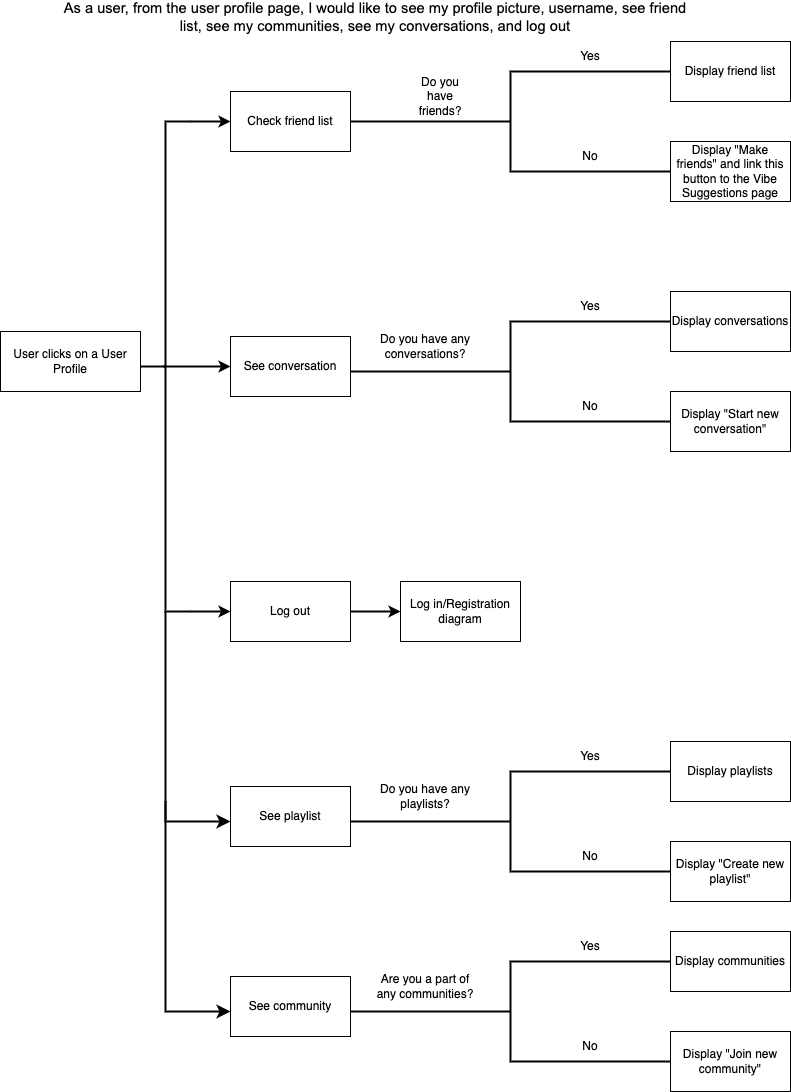

The diagram above was exported from draw.io. Its source (the exported page's mxGraphModel, read from the mxfile embedded in the PNG):
<mxGraphModel dx="1026" dy="636" grid="1" gridSize="10" guides="1" tooltips="1" connect="1" arrows="1" fold="1" page="1" pageScale="1" pageWidth="850" pageHeight="1100" math="0" shadow="0" extFonts="Permanent Marker^https://fonts.googleapis.com/css?family=Permanent+Marker">
  <root>
    <mxCell id="0" />
    <mxCell id="1" parent="0" />
    <mxCell id="jDTieyFc-NxRm95rXW3e-20" value="&lt;b id=&quot;docs-internal-guid-4faad9f5-7fff-edde-8e7b-6cae83e67e84&quot; style=&quot;font-weight:normal;&quot;&gt;&lt;span style=&quot;font-size: 11pt; font-family: Arial; color: rgb(0, 0, 0); background-color: transparent; font-weight: 400; font-style: normal; font-variant: normal; text-decoration: none; vertical-align: baseline;&quot;&gt;As a user, from the user profile page, I would like to see my profile picture, username, see friend list, see my communities, see my conversations, and log out&lt;/span&gt;&lt;/b&gt;" style="text;html=1;strokeColor=none;fillColor=none;align=center;verticalAlign=middle;whiteSpace=wrap;rounded=0;" parent="1" vertex="1">
      <mxGeometry x="50" y="31" width="650" height="30" as="geometry" />
    </mxCell>
    <mxCell id="jDTieyFc-NxRm95rXW3e-27" value="User clicks on a User Profile" style="rounded=0;whiteSpace=wrap;html=1;" parent="1" vertex="1">
      <mxGeometry y="360" width="140" height="60" as="geometry" />
    </mxCell>
    <mxCell id="jDTieyFc-NxRm95rXW3e-34" value="" style="strokeWidth=2;html=1;shape=mxgraph.flowchart.annotation_2;align=left;labelPosition=right;pointerEvents=1;" parent="1" vertex="1">
      <mxGeometry x="140" y="150" width="50" height="490" as="geometry" />
    </mxCell>
    <mxCell id="jDTieyFc-NxRm95rXW3e-35" value="Check friend list" style="rounded=0;whiteSpace=wrap;html=1;" parent="1" vertex="1">
      <mxGeometry x="230" y="120" width="120" height="60" as="geometry" />
    </mxCell>
    <mxCell id="jDTieyFc-NxRm95rXW3e-36" value="See conversation" style="rounded=0;whiteSpace=wrap;html=1;" parent="1" vertex="1">
      <mxGeometry x="230" y="365" width="120" height="60" as="geometry" />
    </mxCell>
    <mxCell id="jDTieyFc-NxRm95rXW3e-37" value="" style="endArrow=classic;html=1;rounded=0;strokeWidth=2;exitX=0.46;exitY=0.5;exitDx=0;exitDy=0;exitPerimeter=0;" parent="1" source="jDTieyFc-NxRm95rXW3e-34" edge="1">
      <mxGeometry width="50" height="50" relative="1" as="geometry">
        <mxPoint x="460" y="450" as="sourcePoint" />
        <mxPoint x="230" y="395" as="targetPoint" />
      </mxGeometry>
    </mxCell>
    <mxCell id="jDTieyFc-NxRm95rXW3e-38" value="" style="endArrow=classic;html=1;rounded=0;strokeWidth=2;exitX=0.5;exitY=0.498;exitDx=0;exitDy=0;exitPerimeter=0;entryX=0;entryY=0.5;entryDx=0;entryDy=0;" parent="1" target="jDTieyFc-NxRm95rXW3e-35" edge="1">
      <mxGeometry width="50" height="50" relative="1" as="geometry">
        <mxPoint x="190" y="150" as="sourcePoint" />
        <mxPoint x="230" y="151" as="targetPoint" />
      </mxGeometry>
    </mxCell>
    <mxCell id="jDTieyFc-NxRm95rXW3e-39" value="" style="endArrow=classic;html=1;rounded=0;strokeWidth=2;exitX=1;exitY=1;exitDx=0;exitDy=0;exitPerimeter=0;" parent="1" source="jDTieyFc-NxRm95rXW3e-34" target="jDTieyFc-NxRm95rXW3e-40" edge="1">
      <mxGeometry width="50" height="50" relative="1" as="geometry">
        <mxPoint x="190" y="660" as="sourcePoint" />
        <mxPoint x="240" y="660" as="targetPoint" />
      </mxGeometry>
    </mxCell>
    <mxCell id="jDTieyFc-NxRm95rXW3e-40" value="Log out" style="rounded=0;whiteSpace=wrap;html=1;" parent="1" vertex="1">
      <mxGeometry x="230" y="610" width="120" height="60" as="geometry" />
    </mxCell>
    <mxCell id="jDTieyFc-NxRm95rXW3e-42" value="" style="strokeWidth=2;html=1;shape=mxgraph.flowchart.annotation_2;align=left;labelPosition=right;pointerEvents=1;" parent="1" vertex="1">
      <mxGeometry x="350" y="100" width="320" height="100" as="geometry" />
    </mxCell>
    <mxCell id="jDTieyFc-NxRm95rXW3e-46" value="Do you have friends?" style="text;html=1;strokeColor=none;fillColor=none;align=center;verticalAlign=middle;whiteSpace=wrap;rounded=0;" parent="1" vertex="1">
      <mxGeometry x="410" y="100" width="60" height="50" as="geometry" />
    </mxCell>
    <mxCell id="jDTieyFc-NxRm95rXW3e-47" value="Display friend list" style="rounded=0;whiteSpace=wrap;html=1;" parent="1" vertex="1">
      <mxGeometry x="670" y="70" width="120" height="60" as="geometry" />
    </mxCell>
    <mxCell id="jDTieyFc-NxRm95rXW3e-48" value="Display &quot;Make friends&quot; and link this button to the Vibe Suggestions page" style="rounded=0;whiteSpace=wrap;html=1;" parent="1" vertex="1">
      <mxGeometry x="670" y="170" width="120" height="60" as="geometry" />
    </mxCell>
    <mxCell id="jDTieyFc-NxRm95rXW3e-49" value="Yes" style="text;html=1;strokeColor=none;fillColor=none;align=center;verticalAlign=middle;whiteSpace=wrap;rounded=0;" parent="1" vertex="1">
      <mxGeometry x="560" y="70" width="60" height="30" as="geometry" />
    </mxCell>
    <mxCell id="jDTieyFc-NxRm95rXW3e-50" value="No" style="text;html=1;strokeColor=none;fillColor=none;align=center;verticalAlign=middle;whiteSpace=wrap;rounded=0;" parent="1" vertex="1">
      <mxGeometry x="560" y="170" width="60" height="30" as="geometry" />
    </mxCell>
    <mxCell id="jDTieyFc-NxRm95rXW3e-56" value="" style="strokeWidth=2;html=1;shape=mxgraph.flowchart.annotation_2;align=left;labelPosition=right;pointerEvents=1;" parent="1" vertex="1">
      <mxGeometry x="350" y="350" width="320" height="100" as="geometry" />
    </mxCell>
    <mxCell id="jDTieyFc-NxRm95rXW3e-57" value="Do you have any conversations?" style="text;html=1;strokeColor=none;fillColor=none;align=center;verticalAlign=middle;whiteSpace=wrap;rounded=0;" parent="1" vertex="1">
      <mxGeometry x="370" y="350" width="110" height="50" as="geometry" />
    </mxCell>
    <mxCell id="jDTieyFc-NxRm95rXW3e-58" value="Display conversations" style="rounded=0;whiteSpace=wrap;html=1;" parent="1" vertex="1">
      <mxGeometry x="670" y="320" width="120" height="60" as="geometry" />
    </mxCell>
    <mxCell id="jDTieyFc-NxRm95rXW3e-59" value="Display &quot;Start new conversation&quot;" style="rounded=0;whiteSpace=wrap;html=1;" parent="1" vertex="1">
      <mxGeometry x="670" y="420" width="120" height="60" as="geometry" />
    </mxCell>
    <mxCell id="jDTieyFc-NxRm95rXW3e-60" value="Yes" style="text;html=1;strokeColor=none;fillColor=none;align=center;verticalAlign=middle;whiteSpace=wrap;rounded=0;" parent="1" vertex="1">
      <mxGeometry x="560" y="320" width="60" height="30" as="geometry" />
    </mxCell>
    <mxCell id="jDTieyFc-NxRm95rXW3e-61" value="No" style="text;html=1;strokeColor=none;fillColor=none;align=center;verticalAlign=middle;whiteSpace=wrap;rounded=0;" parent="1" vertex="1">
      <mxGeometry x="560" y="420" width="60" height="30" as="geometry" />
    </mxCell>
    <mxCell id="jDTieyFc-NxRm95rXW3e-62" value="" style="endArrow=classic;html=1;rounded=0;strokeWidth=2;exitX=1;exitY=0.5;exitDx=0;exitDy=0;" parent="1" source="jDTieyFc-NxRm95rXW3e-40" target="jDTieyFc-NxRm95rXW3e-63" edge="1">
      <mxGeometry width="50" height="50" relative="1" as="geometry">
        <mxPoint x="420" y="480" as="sourcePoint" />
        <mxPoint x="460" y="640" as="targetPoint" />
      </mxGeometry>
    </mxCell>
    <mxCell id="jDTieyFc-NxRm95rXW3e-63" value="Log in/Registration diagram" style="rounded=0;whiteSpace=wrap;html=1;" parent="1" vertex="1">
      <mxGeometry x="400" y="610" width="120" height="60" as="geometry" />
    </mxCell>
    <mxCell id="jDTieyFc-NxRm95rXW3e-64" value="" style="edgeStyle=segmentEdgeStyle;endArrow=classic;html=1;curved=0;rounded=0;endSize=8;startSize=8;strokeWidth=2;exitX=0.5;exitY=1;exitDx=0;exitDy=0;exitPerimeter=0;" parent="1" source="jDTieyFc-NxRm95rXW3e-34" edge="1">
      <mxGeometry width="50" height="50" relative="1" as="geometry">
        <mxPoint x="410" y="740" as="sourcePoint" />
        <mxPoint x="230" y="850" as="targetPoint" />
        <Array as="points">
          <mxPoint x="165" y="850" />
        </Array>
      </mxGeometry>
    </mxCell>
    <mxCell id="jDTieyFc-NxRm95rXW3e-65" value="See playlist" style="rounded=0;whiteSpace=wrap;html=1;" parent="1" vertex="1">
      <mxGeometry x="230" y="815" width="120" height="60" as="geometry" />
    </mxCell>
    <mxCell id="jDTieyFc-NxRm95rXW3e-66" value="" style="strokeWidth=2;html=1;shape=mxgraph.flowchart.annotation_2;align=left;labelPosition=right;pointerEvents=1;" parent="1" vertex="1">
      <mxGeometry x="350" y="800" width="320" height="100" as="geometry" />
    </mxCell>
    <mxCell id="jDTieyFc-NxRm95rXW3e-67" value="Do you have any playlists?" style="text;html=1;strokeColor=none;fillColor=none;align=center;verticalAlign=middle;whiteSpace=wrap;rounded=0;" parent="1" vertex="1">
      <mxGeometry x="370" y="800" width="110" height="50" as="geometry" />
    </mxCell>
    <mxCell id="jDTieyFc-NxRm95rXW3e-68" value="Display playlists" style="rounded=0;whiteSpace=wrap;html=1;" parent="1" vertex="1">
      <mxGeometry x="670" y="770" width="120" height="60" as="geometry" />
    </mxCell>
    <mxCell id="jDTieyFc-NxRm95rXW3e-69" value="Display &quot;Create new playlist&quot;" style="rounded=0;whiteSpace=wrap;html=1;" parent="1" vertex="1">
      <mxGeometry x="670" y="870" width="120" height="60" as="geometry" />
    </mxCell>
    <mxCell id="jDTieyFc-NxRm95rXW3e-70" value="Yes" style="text;html=1;strokeColor=none;fillColor=none;align=center;verticalAlign=middle;whiteSpace=wrap;rounded=0;" parent="1" vertex="1">
      <mxGeometry x="560" y="770" width="60" height="30" as="geometry" />
    </mxCell>
    <mxCell id="jDTieyFc-NxRm95rXW3e-71" value="No" style="text;html=1;strokeColor=none;fillColor=none;align=center;verticalAlign=middle;whiteSpace=wrap;rounded=0;" parent="1" vertex="1">
      <mxGeometry x="560" y="870" width="60" height="30" as="geometry" />
    </mxCell>
    <mxCell id="jDTieyFc-NxRm95rXW3e-72" value="" style="edgeStyle=segmentEdgeStyle;endArrow=classic;html=1;curved=0;rounded=0;endSize=8;startSize=8;strokeWidth=2;exitX=0.5;exitY=1;exitDx=0;exitDy=0;exitPerimeter=0;" parent="1" edge="1">
      <mxGeometry width="50" height="50" relative="1" as="geometry">
        <mxPoint x="165" y="830" as="sourcePoint" />
        <mxPoint x="230" y="1040" as="targetPoint" />
        <Array as="points">
          <mxPoint x="165" y="1040" />
        </Array>
      </mxGeometry>
    </mxCell>
    <mxCell id="jDTieyFc-NxRm95rXW3e-73" value="See community" style="rounded=0;whiteSpace=wrap;html=1;" parent="1" vertex="1">
      <mxGeometry x="230" y="1005" width="120" height="60" as="geometry" />
    </mxCell>
    <mxCell id="jDTieyFc-NxRm95rXW3e-74" value="" style="strokeWidth=2;html=1;shape=mxgraph.flowchart.annotation_2;align=left;labelPosition=right;pointerEvents=1;" parent="1" vertex="1">
      <mxGeometry x="350" y="990" width="320" height="100" as="geometry" />
    </mxCell>
    <mxCell id="jDTieyFc-NxRm95rXW3e-75" value="Are you a part of any communities?" style="text;html=1;strokeColor=none;fillColor=none;align=center;verticalAlign=middle;whiteSpace=wrap;rounded=0;" parent="1" vertex="1">
      <mxGeometry x="370" y="990" width="110" height="50" as="geometry" />
    </mxCell>
    <mxCell id="jDTieyFc-NxRm95rXW3e-76" value="Display communities" style="rounded=0;whiteSpace=wrap;html=1;" parent="1" vertex="1">
      <mxGeometry x="670" y="960" width="120" height="60" as="geometry" />
    </mxCell>
    <mxCell id="jDTieyFc-NxRm95rXW3e-77" value="Display &quot;Join new community&quot;" style="rounded=0;whiteSpace=wrap;html=1;" parent="1" vertex="1">
      <mxGeometry x="670" y="1060" width="120" height="60" as="geometry" />
    </mxCell>
    <mxCell id="jDTieyFc-NxRm95rXW3e-78" value="Yes" style="text;html=1;strokeColor=none;fillColor=none;align=center;verticalAlign=middle;whiteSpace=wrap;rounded=0;" parent="1" vertex="1">
      <mxGeometry x="560" y="960" width="60" height="30" as="geometry" />
    </mxCell>
    <mxCell id="jDTieyFc-NxRm95rXW3e-79" value="No" style="text;html=1;strokeColor=none;fillColor=none;align=center;verticalAlign=middle;whiteSpace=wrap;rounded=0;" parent="1" vertex="1">
      <mxGeometry x="560" y="1060" width="60" height="30" as="geometry" />
    </mxCell>
  </root>
</mxGraphModel>